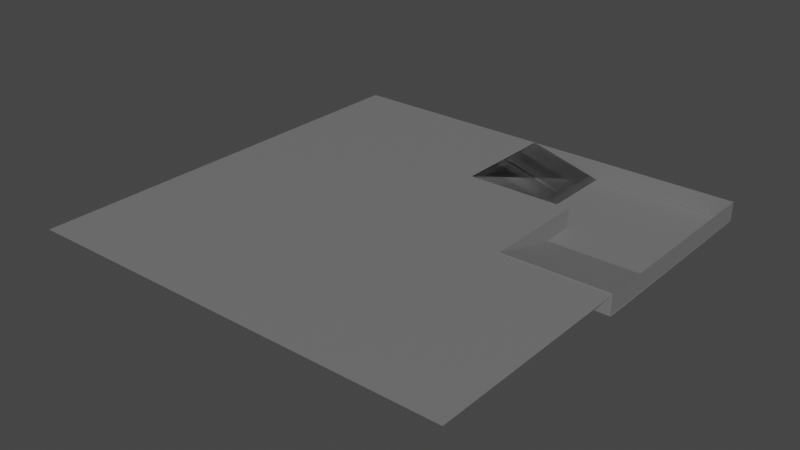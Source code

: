# Source: Cave.blend  (saved by Blender 3.0.42; exported with 4.5.12 LTS)
import bpy
from mathutils import Matrix  # noqa: F401  (used for matrix-valued properties, if any)

bpy.ops.wm.read_factory_settings(use_empty=True)
scene = bpy.context.scene
scene.name = 'Scene'

# ---- collections
col_cave = bpy.data.collections.new('Cave'); scene.collection.children.link(col_cave)

# ---- materials (node trees are filled in below, after node groups)
mat_cave_floor = bpy.data.materials.new('Cave Floor')
mat_cave_floor.use_transparent_shadow = False
mat_ramps = bpy.data.materials.new('Ramps')
mat_ramps.use_transparent_shadow = False

# ---- material node trees
mat_cave_floor.use_nodes = True; mat_cave_floor.node_tree.nodes.clear()
_N = mat_cave_floor.node_tree.nodes; _L = mat_cave_floor.node_tree.links
n0 = _N.new('ShaderNodeBsdfPrincipled'); n0.name = 'Principled BSDF'; n0.location = (10, 300)
n0.distribution = 'GGX'
n0.subsurface_method = 'RANDOM_WALK_SKIN'
n0.inputs[0].default_value = (0.1833, 0.1833, 0.1833, 1.0)
n0.inputs[3].default_value = 1.45
n0.inputs[27].default_value = (0.0, 0.0, 0.0, 1.0)
n0.inputs[28].default_value = 1.0
n1 = _N.new('ShaderNodeOutputMaterial'); n1.name = 'Material Output'; n1.location = (300, 300)
_L.new(n0.outputs[0], n1.inputs[0])
n1.is_active_output = True
mat_ramps.use_nodes = True; mat_ramps.node_tree.nodes.clear()
_N = mat_ramps.node_tree.nodes; _L = mat_ramps.node_tree.links
n0 = _N.new('ShaderNodeBsdfPrincipled'); n0.name = 'Principled BSDF'; n0.location = (10, 300)
n0.distribution = 'GGX'
n0.subsurface_method = 'RANDOM_WALK_SKIN'
n0.inputs[0].default_value = (0.183, 0.183, 0.183, 1.0)
n0.inputs[3].default_value = 1.45
n0.inputs[27].default_value = (0.0, 0.0, 0.0, 1.0)
n0.inputs[28].default_value = 1.0
n1 = _N.new('ShaderNodeOutputMaterial'); n1.name = 'Material Output'; n1.location = (300, 300)
_L.new(n0.outputs[0], n1.inputs[0])
n1.is_active_output = True

# ---- world
world_world = bpy.data.worlds.new('World'); scene.world = world_world
world_world.use_nodes = True; world_world.node_tree.nodes.clear()
_N = world_world.node_tree.nodes; _L = world_world.node_tree.links
n0 = _N.new('ShaderNodeOutputWorld'); n0.name = 'World Output'; n0.location = (300, 300)
n1 = _N.new('ShaderNodeBackground'); n1.name = 'Background'; n1.location = (10, 300)
n1.inputs[0].default_value = (0.05088, 0.05088, 0.05088, 1.0)
_L.new(n1.outputs[0], n0.inputs[0])
n0.is_active_output = True
world_world.color = (0.05088, 0.05088, 0.05088)
world_world.use_sun_shadow = False
world_world.sun_shadow_jitter_overblur = 0.0

# ---- meshes
me_plane_001 = bpy.data.meshes.new('Plane.001')
me_plane_001.from_pydata([(-3.095, -3.095, 0.0), (3.095, -3.095, 0.0), (-3.095, 3.095, 0.0), (0.004055, 3.096, -0.2846), (-3.095, 0.0, 0.0), (0.0, -3.095, 0.0), (3.095, 0.0, 0.0), (0.0, 3.095, 0.0), (0.0, 0.0, 0.0), (1.551, 1.55, -0.2901), (0.003649, 1.55, -0.2901), (0.0, 1.548, 0.0), (1.548, 0.0, 0.0), (1.548, 1.548, 0.0), (3.095, 3.095, -0.2855), (3.095, 0.0, -0.2855), (0.0, 3.095, -0.2855), (3.095, 1.548, -0.2855), (1.548, 3.095, -0.2855), (0.0, 1.548, -0.2855), (1.548, 0.0, -0.2855), (1.548, 1.548, -0.2855), (0.004055, 1.549, -0.2846), (1.548, 0.005544, -0.2875), (1.548, 1.553, -0.2875), (3.088, -0.0001707, -0.2872), (1.54, -0.0001707, -0.2872), (3.095, 0.0, 0.0), (3.088, -0.0001707, -0.2872), (3.095, 0.0, 0.0), (3.088, -0.0001707, -0.2872), (3.099, 3.093, -0.002163), (3.094, 3.094, -0.2867), (0.004055, 3.096, -0.2846), (0.01057, 3.095, -0.003014), (3.095, 3.094, -0.2829)], [], [(13, 12, 23, 24), (4, 8, 11, 7, 2), (0, 5, 8, 4), (5, 1, 6, 12, 8), (7, 11, 22, 3), (8, 12, 13, 11), (11, 13, 9, 10), (21, 17, 14, 18), (19, 21, 18, 16), (20, 15, 17, 21), (12, 6, 25, 26), (25, 6, 27, 28), (28, 27, 29, 30), (30, 29, 31, 32), (7, 3, 33, 34), (34, 33, 35, 31)])
_uv = me_plane_001.uv_layers.new(name='UVMap')
_uv.uv.foreach_set('vector', [0.75, 0.75, 0.75, 0.5, 0.75, 0.5, 0.75, 0.75, 0.0, 0.5, 0.5, 0.5, 0.5, 0.75, 0.5, 1.0, 0.0, 1.0, 0.0, 0.0, 0.5, 0.0, 0.5, 0.5, 0.0, 0.5, 0.5, 0.0, 1.0, 0.0, 1.0, 0.5, 0.75, 0.5, 0.5, 0.5, 0.5, 1.0, 0.5, 0.75, 0.5, 0.75, 0.5, 1.0, 0.5, 0.5, 0.75, 0.5, 0.75, 0.75, 0.5, 0.75, 0.5, 0.75, 0.75, 0.75, 0.75, 0.75, 0.5, 0.75, 0.75, 0.75, 1.0, 0.75, 1.0, 1.0, 0.75, 1.0, 0.5, 0.75, 0.75, 0.75, 0.75, 1.0, 0.5, 1.0, 0.75, 0.5, 1.0, 0.5, 1.0, 0.75, 0.75, 0.75, 0.75, 0.5, 1.0, 0.5, 1.0, 0.5, 0.75, 0.5, 1.0, 0.5, 1.0, 0.5, 1.0, 0.5, 1.0, 0.5, 1.0, 0.5, 1.0, 0.5, 1.0, 0.5, 1.0, 0.5, 1.0, 0.5, 1.0, 0.5, 1.0, 0.5, 1.0, 0.5, 0.5, 1.0, 0.5, 1.0, 0.5, 1.0, 0.5, 1.0, 0.5, 1.0, 0.5, 1.0, 0.5, 1.0, 0.5, 1.0])
me_plane_001.materials.append(mat_cave_floor)
me_plane_001.use_remesh_fix_poles = True
me_plane_001.use_remesh_preserve_attributes = False
me_plane_001.update()
me_cube = bpy.data.meshes.new('Cube')
me_cube.from_pydata([(-0.515, -0.515, -0.515), (-0.515, -0.515, 0.515), (-0.515, 0.515, -0.515), (-0.515, 0.515, 0.515), (0.515, -0.515, -0.515), (0.5518, -0.5151, -0.498), (0.515, 0.515, -0.515), (0.5518, 0.5149, -0.498)], [], [(0, 1, 3, 2), (2, 3, 7, 6), (6, 7, 5, 4), (4, 5, 1, 0), (2, 6, 4, 0), (7, 3, 1, 5)])
_uv = me_cube.uv_layers.new(name='UVMap')
_uv.uv.foreach_set('vector', [0.375, 0.0, 0.625, 0.0, 0.625, 0.25, 0.375, 0.25, 0.375, 0.25, 0.625, 0.25, 0.625, 0.5, 0.375, 0.5, 0.375, 0.5, 0.625, 0.5, 0.625, 0.75, 0.375, 0.75, 0.375, 0.75, 0.625, 0.75, 0.625, 1.0, 0.375, 1.0, 0.125, 0.5, 0.375, 0.5, 0.375, 0.75, 0.125, 0.75, 0.625, 0.5, 0.875, 0.5, 0.875, 0.75, 0.625, 0.75])
me_cube.materials.append(mat_ramps)
me_cube.use_remesh_fix_poles = True
me_cube.use_remesh_preserve_attributes = False
me_cube.update()

# ---- objects
ob_plane = bpy.data.objects.new('Plane', me_plane_001)
ob_cube = bpy.data.objects.new('Cube', me_cube)
ob_cube_001 = bpy.data.objects.new('Cube.001', me_cube)
ob_cube_002 = bpy.data.objects.new('Cube.002', me_cube)

# ---- transforms, parenting, visibility, modifiers, constraints
ob_plane.location = (0.0, 0.0, 0.0)
ob_cube.location = (0.5134, 2.317, -0.1422)
ob_cube.scale = (1.0, 1.498, 0.28)
ob_cube_001.location = (0.5134, 2.317, -0.1422)
ob_cube_001.scale = (1.0, 1.498, 0.28)
ob_cube_002.location = (2.309, 0.5078, -0.1327)
ob_cube_002.rotation_euler = (0.0, -0.0, 1.579)
ob_cube_002.scale = (1.0, 1.498, 0.28)

# ---- collection membership
col_cave.objects.link(ob_plane)
col_cave.objects.link(ob_cube)
col_cave.objects.link(ob_cube_001)
col_cave.objects.link(ob_cube_002)

# ---- scene / render settings (as saved in the file)
scene.frame_start = 1; scene.frame_end = 250; scene.frame_set(1)
scene.render.engine = 'BLENDER_EEVEE_NEXT'
scene.cycles.sampling_pattern = 'TABULATED_SOBOL'
scene.cycles.use_light_tree = False
scene.view_settings.view_transform = 'Filmic'
bpy.context.view_layer.update()

# ---- added for rendering (the .blend has no active camera and no usable light): camera, sun
cam_auto = bpy.data.cameras.new('AutoCamera')
cam_auto.lens = 50.0
cam_auto.sensor_width = 36.0
cam_auto.clip_end = 1000.0
ob_auto_camera = bpy.data.objects.new('AutoCamera', cam_auto)
scene.collection.objects.link(ob_auto_camera)
ob_auto_camera.location = (8.10999, -9.72878, 6.34697)
ob_auto_camera.rotation_euler = (1.09748, -7.21219e-08, 0.694738)
scene.camera = ob_auto_camera
light_auto_sun = bpy.data.lights.new('AutoSun', 'SUN')
light_auto_sun.energy = 3.0
light_auto_sun.angle = 0.0523599
ob_auto_sun = bpy.data.objects.new('AutoSun', light_auto_sun)
scene.collection.objects.link(ob_auto_sun)
ob_auto_sun.rotation_euler = (0.872665, 0.174533, 0.523599)
bpy.context.view_layer.update()

